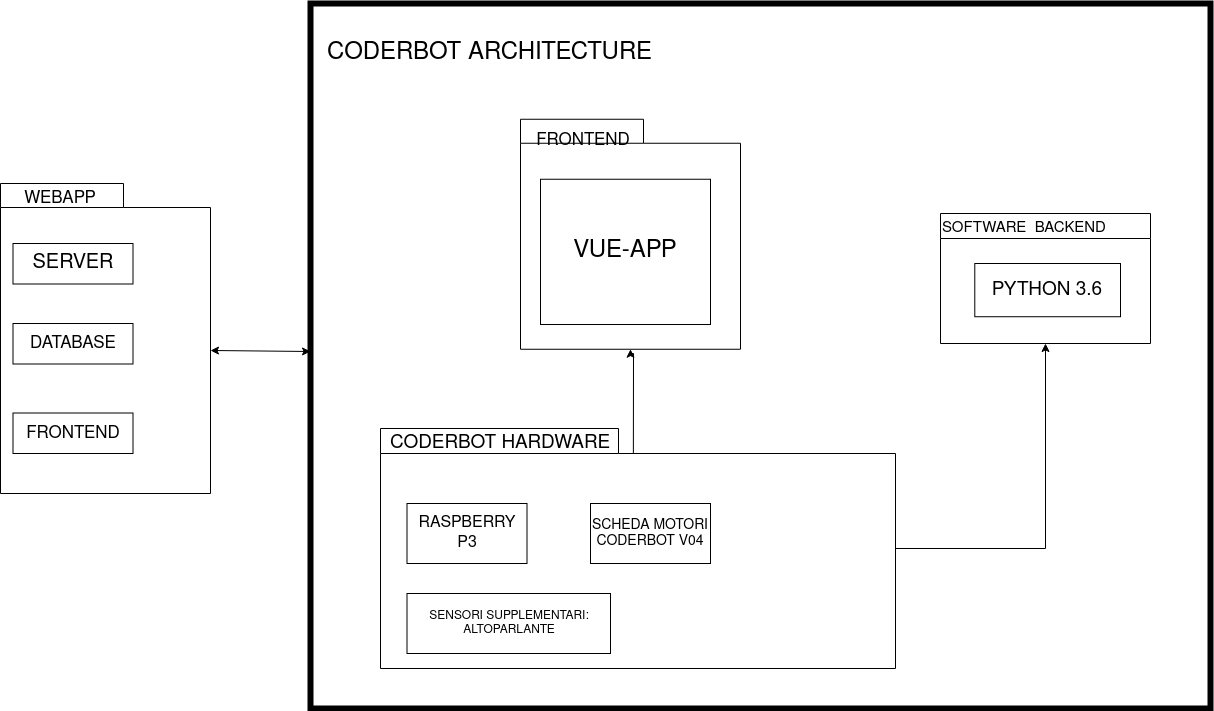

The diagram above was exported from draw.io. Its source (the exported page's mxGraphModel, read from the mxfile embedded in the PNG):
<mxGraphModel dx="1732" dy="922" grid="1" gridSize="10" guides="1" tooltips="1" connect="1" arrows="1" fold="1" page="1" pageScale="1" pageWidth="827" pageHeight="1169" background="#ffffff" math="0" shadow="0">
  <root>
    <mxCell id="0" />
    <mxCell id="1" parent="0" />
    <mxCell id="glgYjVfwZ7stTeXS_GLA-3" value="" style="edgeStyle=orthogonalEdgeStyle;rounded=0;orthogonalLoop=1;jettySize=auto;html=1;" parent="1" source="6e0c8c40b5770093-33" target="glgYjVfwZ7stTeXS_GLA-2" edge="1">
      <mxGeometry relative="1" as="geometry" />
    </mxCell>
    <mxCell id="6e0c8c40b5770093-33" value="" style="shape=folder;fontStyle=1;spacingTop=10;tabWidth=238;tabHeight=25;tabPosition=left;html=1;rounded=0;shadow=0;comic=0;labelBackgroundColor=none;strokeColor=#000000;strokeWidth=1;fillColor=#ffffff;fontFamily=Verdana;fontSize=10;fontColor=#000000;align=center;" parent="1" vertex="1">
      <mxGeometry x="430" y="465" width="515" height="240" as="geometry" />
    </mxCell>
    <mxCell id="glgYjVfwZ7stTeXS_GLA-2" value="" style="shape=folder;fontStyle=1;spacingTop=10;tabWidth=210;tabHeight=25;tabPosition=left;html=1;rounded=0;shadow=0;comic=0;labelBackgroundColor=none;strokeColor=#000000;strokeWidth=1;fillColor=#ffffff;fontFamily=Verdana;fontSize=10;fontColor=#000000;align=center;container=1;" parent="1" vertex="1">
      <mxGeometry x="990" y="250" width="210" height="130" as="geometry" />
    </mxCell>
    <mxCell id="glgYjVfwZ7stTeXS_GLA-7" value="&lt;font style=&quot;font-size: 19px&quot;&gt;PYTHON 3.6&lt;/font&gt;" style="rounded=0;whiteSpace=wrap;html=1;" parent="glgYjVfwZ7stTeXS_GLA-2" vertex="1">
      <mxGeometry x="34.29" y="50" width="145.71" height="53.23" as="geometry" />
    </mxCell>
    <mxCell id="glgYjVfwZ7stTeXS_GLA-8" value="&lt;div style=&quot;font-size: 15px&quot;&gt;SOFTWARE&amp;nbsp; BACKEND&lt;/div&gt;" style="text;html=1;" parent="glgYjVfwZ7stTeXS_GLA-2" vertex="1">
      <mxGeometry width="210" height="60.75" as="geometry" />
    </mxCell>
    <mxCell id="glgYjVfwZ7stTeXS_GLA-1" value="&lt;font style=&quot;font-size: 19px&quot;&gt;CODERBOT HARDWARE&lt;/font&gt;" style="text;html=1;strokeColor=none;fillColor=none;align=center;verticalAlign=middle;whiteSpace=wrap;rounded=0;" parent="1" vertex="1">
      <mxGeometry x="370" y="470" width="360" height="20" as="geometry" />
    </mxCell>
    <mxCell id="glgYjVfwZ7stTeXS_GLA-4" value="&lt;font style=&quot;font-size: 16px&quot;&gt;RASPBERRY P3&lt;/font&gt;" style="rounded=0;whiteSpace=wrap;html=1;" parent="1" vertex="1">
      <mxGeometry x="456.5" y="540" width="120" height="60" as="geometry" />
    </mxCell>
    <mxCell id="glgYjVfwZ7stTeXS_GLA-5" value="&lt;font style=&quot;font-size: 14px&quot;&gt;SCHEDA MOTORI CODERBOT V04&lt;/font&gt;" style="rounded=0;whiteSpace=wrap;html=1;" parent="1" vertex="1">
      <mxGeometry x="640" y="540" width="120" height="60" as="geometry" />
    </mxCell>
    <mxCell id="glgYjVfwZ7stTeXS_GLA-6" value="SENSORI SUPPLEMENTARI:&lt;br&gt;ALTOPARLANTE" style="rounded=0;whiteSpace=wrap;html=1;" parent="1" vertex="1">
      <mxGeometry x="456.5" y="630" width="203.5" height="60" as="geometry" />
    </mxCell>
    <mxCell id="glgYjVfwZ7stTeXS_GLA-13" value="" style="shape=folder;fontStyle=1;spacingTop=10;tabWidth=123;tabHeight=24;tabPosition=left;html=1;rounded=0;shadow=0;comic=0;labelBackgroundColor=none;strokeColor=#000000;strokeWidth=1;fillColor=#ffffff;fontFamily=Verdana;fontSize=10;fontColor=#000000;align=center;" parent="1" vertex="1">
      <mxGeometry x="50" y="220" width="210" height="310" as="geometry" />
    </mxCell>
    <mxCell id="glgYjVfwZ7stTeXS_GLA-15" value="WEBAPP" style="text;html=1;strokeColor=none;fillColor=none;align=center;verticalAlign=middle;whiteSpace=wrap;rounded=0;fontSize=17;" parent="1" vertex="1">
      <mxGeometry x="90" y="220" width="40" height="30" as="geometry" />
    </mxCell>
    <mxCell id="glgYjVfwZ7stTeXS_GLA-17" value="&lt;font style=&quot;font-size: 20px&quot;&gt;SERVER&lt;/font&gt;" style="rounded=0;whiteSpace=wrap;html=1;" parent="1" vertex="1">
      <mxGeometry x="62.5" y="280" width="120" height="40.5" as="geometry" />
    </mxCell>
    <mxCell id="glgYjVfwZ7stTeXS_GLA-19" value="&lt;font style=&quot;font-size: 17px&quot;&gt;DATABASE&lt;/font&gt;" style="rounded=0;whiteSpace=wrap;html=1;" parent="1" vertex="1">
      <mxGeometry x="62.5" y="360" width="120" height="40.5" as="geometry" />
    </mxCell>
    <mxCell id="glgYjVfwZ7stTeXS_GLA-23" value="" style="shape=folder;fontStyle=1;spacingTop=10;tabWidth=123;tabHeight=24;tabPosition=left;html=1;rounded=0;shadow=0;comic=0;labelBackgroundColor=none;strokeColor=#000000;strokeWidth=1;fillColor=#ffffff;fontFamily=Verdana;fontSize=10;fontColor=#000000;align=center;container=1;" parent="1" vertex="1">
      <mxGeometry x="570" y="155.75" width="220" height="230" as="geometry" />
    </mxCell>
    <mxCell id="glgYjVfwZ7stTeXS_GLA-26" value="FRONTEND" style="text;html=1;strokeColor=none;fillColor=none;align=center;verticalAlign=middle;whiteSpace=wrap;rounded=0;fontSize=17;" parent="glgYjVfwZ7stTeXS_GLA-23" vertex="1">
      <mxGeometry x="41.904761904761905" y="10.526315789473683" width="41.904761904761905" height="21.052631578947366" as="geometry" />
    </mxCell>
    <mxCell id="glgYjVfwZ7stTeXS_GLA-28" value="&lt;font style=&quot;font-size: 24px&quot;&gt;VUE-APP&lt;/font&gt;" style="rounded=0;whiteSpace=wrap;html=1;" parent="glgYjVfwZ7stTeXS_GLA-23" vertex="1">
      <mxGeometry x="20" y="60" width="170" height="145.26" as="geometry" />
    </mxCell>
    <mxCell id="glgYjVfwZ7stTeXS_GLA-29" value="" style="edgeStyle=orthogonalEdgeStyle;rounded=0;orthogonalLoop=1;jettySize=auto;html=1;entryX=0.5;entryY=1;entryDx=0;entryDy=0;entryPerimeter=0;exitX=0.491;exitY=0.106;exitDx=0;exitDy=0;exitPerimeter=0;" parent="1" source="6e0c8c40b5770093-33" target="glgYjVfwZ7stTeXS_GLA-23" edge="1">
      <mxGeometry relative="1" as="geometry">
        <mxPoint x="690" y="430" as="sourcePoint" />
        <mxPoint x="880" y="280" as="targetPoint" />
        <Array as="points">
          <mxPoint x="683" y="390" />
          <mxPoint x="680" y="390" />
        </Array>
      </mxGeometry>
    </mxCell>
    <mxCell id="glgYjVfwZ7stTeXS_GLA-31" value="" style="rounded=0;whiteSpace=wrap;html=1;fontSize=17;fillColor=none;strokeColor=#000000;strokeWidth=6;" parent="1" vertex="1">
      <mxGeometry x="360" y="40" width="900" height="705" as="geometry" />
    </mxCell>
    <mxCell id="glgYjVfwZ7stTeXS_GLA-32" value="CODERBOT ARCHITECTURE" style="text;html=1;strokeColor=none;fillColor=none;align=center;verticalAlign=middle;whiteSpace=wrap;rounded=0;fontSize=24;" parent="1" vertex="1">
      <mxGeometry x="330" y="80" width="418.5" height="20" as="geometry" />
    </mxCell>
    <mxCell id="glgYjVfwZ7stTeXS_GLA-33" value="" style="endArrow=classic;startArrow=classic;html=1;fontSize=24;exitX=0;exitY=0;exitDx=210;exitDy=167;exitPerimeter=0;" parent="1" source="glgYjVfwZ7stTeXS_GLA-13" target="glgYjVfwZ7stTeXS_GLA-31" edge="1">
      <mxGeometry width="50" height="50" relative="1" as="geometry">
        <mxPoint x="610" y="550" as="sourcePoint" />
        <mxPoint x="660" y="500" as="targetPoint" />
      </mxGeometry>
    </mxCell>
    <mxCell id="glgYjVfwZ7stTeXS_GLA-35" value="&lt;font style=&quot;font-size: 17px&quot;&gt;FRONTEND&lt;/font&gt;" style="rounded=0;whiteSpace=wrap;html=1;" parent="1" vertex="1">
      <mxGeometry x="62.5" y="449.5" width="120" height="40.5" as="geometry" />
    </mxCell>
  </root>
</mxGraphModel>